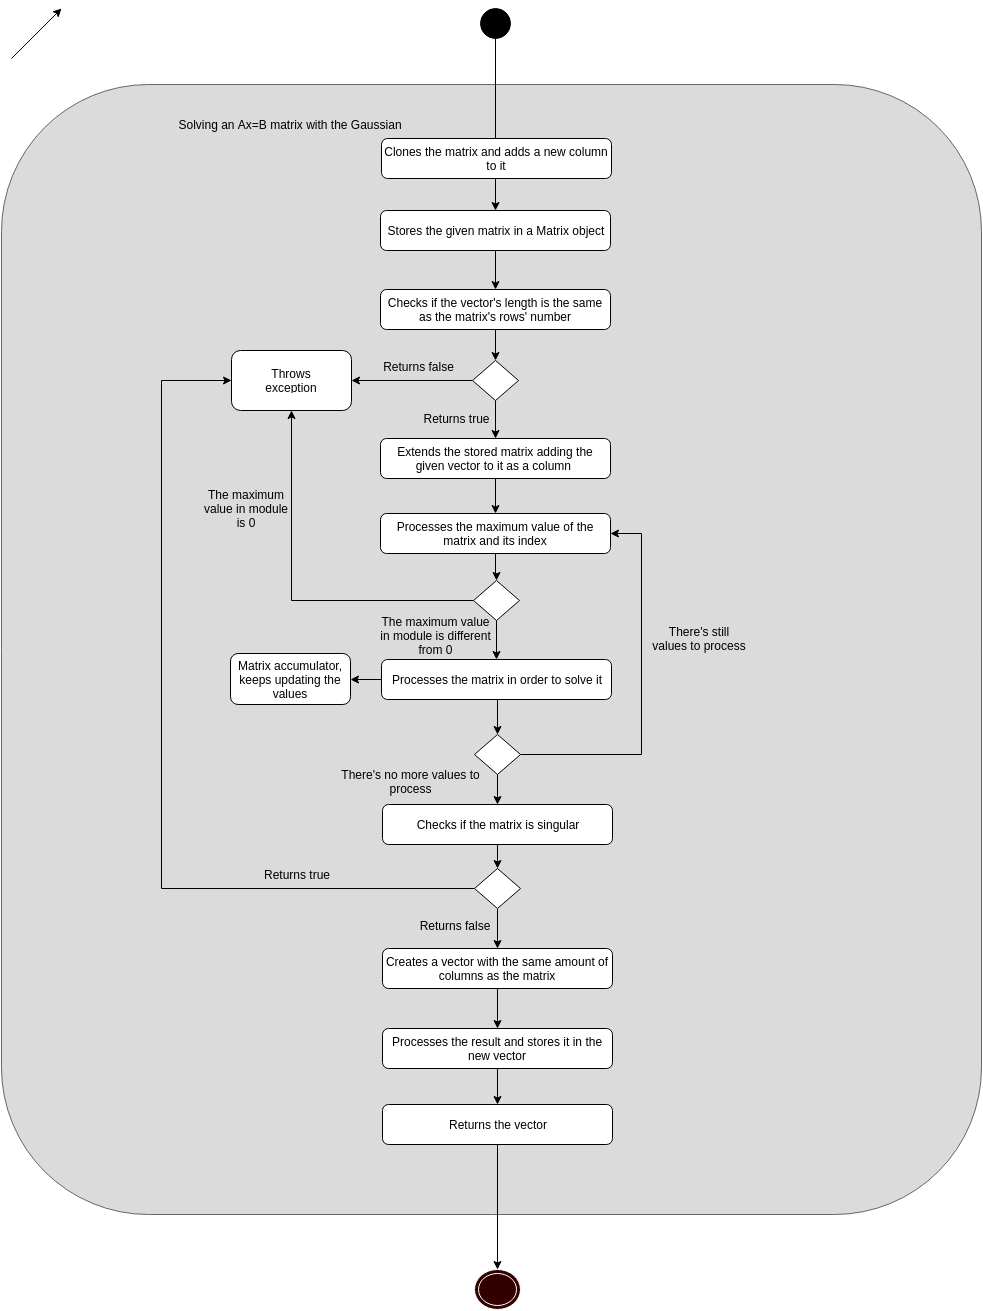

The diagram above was exported from draw.io. Its source (the exported page's mxGraphModel, read from the mxfile embedded in the PNG):
<mxGraphModel dx="817" dy="438" grid="1" gridSize="10" guides="1" tooltips="1" connect="1" arrows="1" fold="1" page="1" pageScale="1" pageWidth="826" pageHeight="1169" background="#ffffff" math="0" shadow="0">
  <root>
    <mxCell id="0" />
    <mxCell id="1" parent="0" />
    <mxCell id="2" value="" style="rounded=1;whiteSpace=wrap;html=1;plain-gray;fillColor=#DBDBDB;gradientColor=none;" parent="1" vertex="1">
      <mxGeometry y="106" width="980" height="1130" as="geometry" />
    </mxCell>
    <mxCell id="6" style="edgeStyle=orthogonalEdgeStyle;rounded=0;html=1;jettySize=auto;orthogonalLoop=1;" parent="1" source="5" target="8" edge="1">
      <mxGeometry relative="1" as="geometry">
        <mxPoint x="495" y="160" as="targetPoint" />
      </mxGeometry>
    </mxCell>
    <mxCell id="5" value="" style="ellipse;whiteSpace=wrap;html=1;fillColor=#000000;" parent="1" vertex="1">
      <mxGeometry x="479" y="30" width="30" height="30" as="geometry" />
    </mxCell>
    <mxCell id="7" value="Solving an Ax=B matrix with the Gaussian method" style="text;html=1;strokeColor=none;fillColor=none;align=center;verticalAlign=middle;whiteSpace=wrap;overflow=hidden;" parent="1" vertex="1">
      <mxGeometry x="154" y="138" width="270" height="20" as="geometry" />
    </mxCell>
    <mxCell id="22" style="edgeStyle=orthogonalEdgeStyle;rounded=0;html=1;exitX=0.5;exitY=1;jettySize=auto;orthogonalLoop=1;" parent="1" source="8" target="21" edge="1">
      <mxGeometry relative="1" as="geometry" />
    </mxCell>
    <mxCell id="8" value="Stores the given matrix in a Matrix object" style="rounded=1;whiteSpace=wrap;html=1;" parent="1" vertex="1">
      <mxGeometry x="379" y="232" width="230" height="40" as="geometry" />
    </mxCell>
    <mxCell id="9" value="Clones the matrix and adds a new column to it" style="rounded=1;whiteSpace=wrap;html=1;" parent="1" vertex="1">
      <mxGeometry x="380" y="160" width="230" height="40" as="geometry" />
    </mxCell>
    <mxCell id="10" style="edgeStyle=orthogonalEdgeStyle;rounded=0;html=1;exitX=0.5;exitY=0;entryX=0.5;entryY=0;jettySize=auto;orthogonalLoop=1;" parent="1" source="9" target="9" edge="1">
      <mxGeometry relative="1" as="geometry" />
    </mxCell>
    <mxCell id="11" value="" style="endArrow=classic;html=1;" parent="1" edge="1">
      <mxGeometry width="50" height="50" relative="1" as="geometry">
        <mxPoint x="10" y="80" as="sourcePoint" />
        <mxPoint x="60" y="30" as="targetPoint" />
      </mxGeometry>
    </mxCell>
    <mxCell id="26" style="edgeStyle=orthogonalEdgeStyle;rounded=0;html=1;exitX=0;exitY=0.5;entryX=1;entryY=0.5;jettySize=auto;orthogonalLoop=1;" parent="1" source="15" target="18" edge="1">
      <mxGeometry relative="1" as="geometry" />
    </mxCell>
    <mxCell id="32" style="edgeStyle=orthogonalEdgeStyle;rounded=0;html=1;exitX=0.5;exitY=1;jettySize=auto;orthogonalLoop=1;" parent="1" source="15" target="31" edge="1">
      <mxGeometry relative="1" as="geometry" />
    </mxCell>
    <mxCell id="15" value="" style="rhombus;whiteSpace=wrap;html=1;shadow=0;fillColor=#ffffff;strokeColor=#000000;" parent="1" vertex="1">
      <mxGeometry x="471" y="382" width="46" height="40" as="geometry" />
    </mxCell>
    <mxCell id="18" value="" style="rounded=1;whiteSpace=wrap;html=1;shadow=0;fillColor=#ffffff;strokeColor=#000000;" parent="1" vertex="1">
      <mxGeometry x="230" y="372" width="120" height="60" as="geometry" />
    </mxCell>
    <mxCell id="19" value="Throws exception" style="text;html=1;strokeColor=none;fillColor=none;align=center;verticalAlign=middle;whiteSpace=wrap;overflow=hidden;shadow=0;" parent="1" vertex="1">
      <mxGeometry x="260" y="387" width="60" height="30" as="geometry" />
    </mxCell>
    <mxCell id="23" style="edgeStyle=orthogonalEdgeStyle;rounded=0;html=1;exitX=0.5;exitY=1;jettySize=auto;orthogonalLoop=1;" parent="1" source="21" target="15" edge="1">
      <mxGeometry relative="1" as="geometry" />
    </mxCell>
    <mxCell id="21" value="Checks if the vector's length is the same as the matrix's rows' number" style="rounded=1;whiteSpace=wrap;html=1;" parent="1" vertex="1">
      <mxGeometry x="379" y="311" width="230" height="40" as="geometry" />
    </mxCell>
    <mxCell id="29" value="Returns false" style="text;html=1;strokeColor=none;fillColor=none;align=center;verticalAlign=middle;whiteSpace=wrap;overflow=hidden;shadow=0;" parent="1" vertex="1">
      <mxGeometry x="374" y="378" width="86" height="20" as="geometry" />
    </mxCell>
    <mxCell id="35" style="edgeStyle=orthogonalEdgeStyle;rounded=0;html=1;exitX=0.5;exitY=1;jettySize=auto;orthogonalLoop=1;" parent="1" source="31" target="34" edge="1">
      <mxGeometry relative="1" as="geometry" />
    </mxCell>
    <mxCell id="31" value="Extends the stored matrix adding the given vector to it as a column&amp;nbsp;" style="rounded=1;whiteSpace=wrap;html=1;" parent="1" vertex="1">
      <mxGeometry x="379" y="460" width="230" height="40" as="geometry" />
    </mxCell>
    <mxCell id="33" value="Returns true" style="text;html=1;strokeColor=none;fillColor=none;align=center;verticalAlign=middle;whiteSpace=wrap;overflow=hidden;shadow=0;" parent="1" vertex="1">
      <mxGeometry x="415" y="430" width="80" height="20" as="geometry" />
    </mxCell>
    <mxCell id="37" style="edgeStyle=orthogonalEdgeStyle;rounded=0;html=1;exitX=0.5;exitY=1;jettySize=auto;orthogonalLoop=1;" parent="1" source="34" target="36" edge="1">
      <mxGeometry relative="1" as="geometry" />
    </mxCell>
    <mxCell id="34" value="Processes the maximum value of the matrix and its index" style="rounded=1;whiteSpace=wrap;html=1;" parent="1" vertex="1">
      <mxGeometry x="379" y="535" width="230" height="40" as="geometry" />
    </mxCell>
    <mxCell id="38" style="edgeStyle=orthogonalEdgeStyle;rounded=0;html=1;exitX=0;exitY=0.5;entryX=0.5;entryY=1;jettySize=auto;orthogonalLoop=1;" parent="1" source="36" target="18" edge="1">
      <mxGeometry relative="1" as="geometry" />
    </mxCell>
    <mxCell id="47" style="edgeStyle=orthogonalEdgeStyle;rounded=0;html=1;exitX=0.5;exitY=1;jettySize=auto;orthogonalLoop=1;" parent="1" source="36" target="44" edge="1">
      <mxGeometry relative="1" as="geometry" />
    </mxCell>
    <mxCell id="36" value="" style="rhombus;whiteSpace=wrap;html=1;shadow=0;fillColor=#ffffff;strokeColor=#000000;" parent="1" vertex="1">
      <mxGeometry x="472" y="602" width="46" height="40" as="geometry" />
    </mxCell>
    <mxCell id="39" value="The maximum value in module is 0" style="text;html=1;strokeColor=none;fillColor=none;align=center;verticalAlign=middle;whiteSpace=wrap;overflow=hidden;shadow=0;" parent="1" vertex="1">
      <mxGeometry x="200" y="485" width="90" height="90" as="geometry" />
    </mxCell>
    <mxCell id="57" style="edgeStyle=orthogonalEdgeStyle;rounded=0;html=1;exitX=0;exitY=0.5;entryX=1;entryY=0.5;jettySize=auto;orthogonalLoop=1;" parent="1" source="44" target="55" edge="1">
      <mxGeometry relative="1" as="geometry" />
    </mxCell>
    <mxCell id="63" style="edgeStyle=orthogonalEdgeStyle;rounded=0;html=1;exitX=0.5;exitY=1;jettySize=auto;orthogonalLoop=1;" parent="1" edge="1">
      <mxGeometry relative="1" as="geometry">
        <mxPoint x="497" y="721" as="sourcePoint" />
        <mxPoint x="496" y="756" as="targetPoint" />
      </mxGeometry>
    </mxCell>
    <mxCell id="44" value="Processes the matrix in order to solve it" style="rounded=1;whiteSpace=wrap;html=1;" parent="1" vertex="1">
      <mxGeometry x="380" y="681" width="230" height="40" as="geometry" />
    </mxCell>
    <mxCell id="52" value="The maximum value in module is different from&lt;span style=&quot;line-height: 1.2&quot;&gt;&amp;nbsp;0&lt;/span&gt;" style="text;html=1;strokeColor=none;fillColor=none;align=center;verticalAlign=middle;whiteSpace=wrap;overflow=hidden;shadow=0;" parent="1" vertex="1">
      <mxGeometry x="377" y="632" width="115" height="50" as="geometry" />
    </mxCell>
    <mxCell id="54" value="There's still values to process" style="text;html=1;strokeColor=none;fillColor=none;align=center;verticalAlign=middle;whiteSpace=wrap;overflow=hidden;shadow=0;" parent="1" vertex="1">
      <mxGeometry x="648" y="626" width="100" height="68" as="geometry" />
    </mxCell>
    <mxCell id="55" value="Matrix accumulator, keeps updating the values" style="rounded=1;whiteSpace=wrap;html=1;" parent="1" vertex="1">
      <mxGeometry x="229" y="675" width="120" height="51" as="geometry" />
    </mxCell>
    <mxCell id="61" style="edgeStyle=orthogonalEdgeStyle;rounded=0;html=1;exitX=1;exitY=0.5;entryX=1;entryY=0.5;jettySize=auto;orthogonalLoop=1;" parent="1" source="58" target="34" edge="1">
      <mxGeometry relative="1" as="geometry">
        <Array as="points">
          <mxPoint x="640" y="776" />
          <mxPoint x="640" y="555" />
        </Array>
      </mxGeometry>
    </mxCell>
    <mxCell id="66" style="edgeStyle=orthogonalEdgeStyle;rounded=0;html=1;exitX=0.5;exitY=1;jettySize=auto;orthogonalLoop=1;" parent="1" source="58" target="65" edge="1">
      <mxGeometry relative="1" as="geometry" />
    </mxCell>
    <mxCell id="58" value="" style="rhombus;whiteSpace=wrap;html=1;shadow=0;fillColor=#ffffff;strokeColor=#000000;" parent="1" vertex="1">
      <mxGeometry x="473" y="756" width="46" height="40" as="geometry" />
    </mxCell>
    <mxCell id="68" style="edgeStyle=orthogonalEdgeStyle;rounded=0;html=1;exitX=0;exitY=0.5;entryX=0;entryY=0.5;jettySize=auto;orthogonalLoop=1;" parent="1" source="69" target="18" edge="1">
      <mxGeometry relative="1" as="geometry">
        <Array as="points">
          <mxPoint x="160" y="910" />
          <mxPoint x="160" y="402" />
        </Array>
      </mxGeometry>
    </mxCell>
    <mxCell id="72" style="edgeStyle=orthogonalEdgeStyle;rounded=0;html=1;exitX=0.5;exitY=1;jettySize=auto;orthogonalLoop=1;" parent="1" source="65" target="69" edge="1">
      <mxGeometry relative="1" as="geometry" />
    </mxCell>
    <mxCell id="65" value="Checks if the matrix is singular" style="rounded=1;whiteSpace=wrap;html=1;" parent="1" vertex="1">
      <mxGeometry x="381" y="826" width="230" height="40" as="geometry" />
    </mxCell>
    <mxCell id="67" value="There's no more values to process" style="text;html=1;strokeColor=none;fillColor=none;align=center;verticalAlign=middle;whiteSpace=wrap;overflow=hidden;shadow=0;" parent="1" vertex="1">
      <mxGeometry x="319" y="769" width="181" height="68" as="geometry" />
    </mxCell>
    <mxCell id="75" style="edgeStyle=orthogonalEdgeStyle;rounded=0;html=1;exitX=0.5;exitY=1;jettySize=auto;orthogonalLoop=1;" parent="1" source="69" target="74" edge="1">
      <mxGeometry relative="1" as="geometry" />
    </mxCell>
    <mxCell id="69" value="" style="rhombus;whiteSpace=wrap;html=1;shadow=0;fillColor=#ffffff;strokeColor=#000000;" parent="1" vertex="1">
      <mxGeometry x="473" y="890" width="46" height="40" as="geometry" />
    </mxCell>
    <mxCell id="73" value="Returns true" style="text;html=1;strokeColor=none;fillColor=none;align=center;verticalAlign=middle;whiteSpace=wrap;overflow=hidden;shadow=0;" parent="1" vertex="1">
      <mxGeometry x="250" y="886" width="89" height="20" as="geometry" />
    </mxCell>
    <mxCell id="78" style="edgeStyle=orthogonalEdgeStyle;rounded=0;html=1;exitX=0.5;exitY=1;jettySize=auto;orthogonalLoop=1;" parent="1" source="74" target="77" edge="1">
      <mxGeometry relative="1" as="geometry" />
    </mxCell>
    <mxCell id="74" value="Creates a vector with the same amount of columns as the matrix" style="rounded=1;whiteSpace=wrap;html=1;" parent="1" vertex="1">
      <mxGeometry x="381" y="970" width="230" height="40" as="geometry" />
    </mxCell>
    <mxCell id="76" value="Returns false" style="text;html=1;strokeColor=none;fillColor=none;align=center;verticalAlign=middle;whiteSpace=wrap;overflow=hidden;shadow=0;" parent="1" vertex="1">
      <mxGeometry x="411" y="937" width="83" height="20" as="geometry" />
    </mxCell>
    <mxCell id="80" style="edgeStyle=orthogonalEdgeStyle;rounded=0;html=1;exitX=0.5;exitY=1;jettySize=auto;orthogonalLoop=1;" parent="1" source="77" target="79" edge="1">
      <mxGeometry relative="1" as="geometry" />
    </mxCell>
    <mxCell id="77" value="Processes the result and stores it in the new vector" style="rounded=1;whiteSpace=wrap;html=1;" parent="1" vertex="1">
      <mxGeometry x="381" y="1050" width="230" height="40" as="geometry" />
    </mxCell>
    <mxCell id="81" style="edgeStyle=orthogonalEdgeStyle;rounded=0;html=1;exitX=0.5;exitY=1;jettySize=auto;orthogonalLoop=1;" parent="1" source="79" target="82" edge="1">
      <mxGeometry relative="1" as="geometry">
        <mxPoint x="496" y="1300" as="targetPoint" />
      </mxGeometry>
    </mxCell>
    <mxCell id="79" value="Returns the vector" style="rounded=1;whiteSpace=wrap;html=1;" parent="1" vertex="1">
      <mxGeometry x="381" y="1126" width="230" height="40" as="geometry" />
    </mxCell>
    <mxCell id="82" value="" style="ellipse;shape=doubleEllipse;whiteSpace=wrap;html=1;strokeColor=#FFFFFF;fillColor=#330000;" parent="1" vertex="1">
      <mxGeometry x="473" y="1291" width="46" height="40" as="geometry" />
    </mxCell>
  </root>
</mxGraphModel>